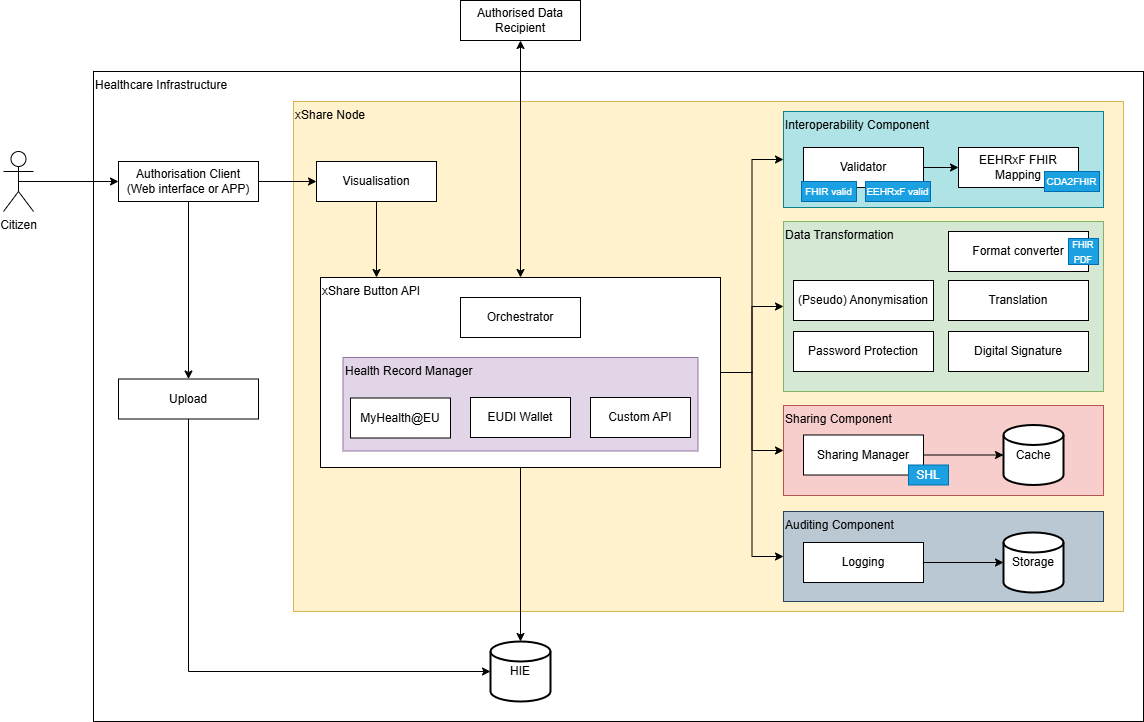

The diagram above was exported from draw.io. Its source (the exported page's mxGraphModel, read from the mxfile embedded in the PNG):
<mxGraphModel dx="1365" dy="779" grid="1" gridSize="10" guides="1" tooltips="1" connect="1" arrows="1" fold="1" page="1" pageScale="1" pageWidth="850" pageHeight="1100" math="0" shadow="0">
  <root>
    <mxCell id="0" />
    <mxCell id="1" parent="0" />
    <mxCell id="3QQ7aEGl3oEm1BZ8Pkhi-1" value="&lt;div&gt;Healthcare Infrastructure&lt;/div&gt;" style="rounded=0;whiteSpace=wrap;html=1;align=left;verticalAlign=top;" parent="1" vertex="1">
      <mxGeometry x="330" y="230" width="1050" height="650" as="geometry" />
    </mxCell>
    <mxCell id="3QQ7aEGl3oEm1BZ8Pkhi-2" value="xShare Node" style="rounded=0;whiteSpace=wrap;html=1;align=left;verticalAlign=top;fillColor=#fff2cc;strokeColor=#d6b656;" parent="1" vertex="1">
      <mxGeometry x="530" y="260" width="830" height="510" as="geometry" />
    </mxCell>
    <mxCell id="e09ehZz6Y9dlDLDQR6JW-9" style="edgeStyle=orthogonalEdgeStyle;rounded=0;orthogonalLoop=1;jettySize=auto;html=1;entryX=0;entryY=0.5;entryDx=0;entryDy=0;" edge="1" parent="1" source="3QQ7aEGl3oEm1BZ8Pkhi-3" target="3QQ7aEGl3oEm1BZ8Pkhi-15">
      <mxGeometry relative="1" as="geometry" />
    </mxCell>
    <mxCell id="e09ehZz6Y9dlDLDQR6JW-10" style="edgeStyle=orthogonalEdgeStyle;rounded=0;orthogonalLoop=1;jettySize=auto;html=1;entryX=0;entryY=0.5;entryDx=0;entryDy=0;" edge="1" parent="1" source="3QQ7aEGl3oEm1BZ8Pkhi-3" target="e09ehZz6Y9dlDLDQR6JW-3">
      <mxGeometry relative="1" as="geometry" />
    </mxCell>
    <mxCell id="e09ehZz6Y9dlDLDQR6JW-11" style="edgeStyle=orthogonalEdgeStyle;rounded=0;orthogonalLoop=1;jettySize=auto;html=1;entryX=0;entryY=0.5;entryDx=0;entryDy=0;" edge="1" parent="1" source="3QQ7aEGl3oEm1BZ8Pkhi-3" target="3QQ7aEGl3oEm1BZ8Pkhi-17">
      <mxGeometry relative="1" as="geometry" />
    </mxCell>
    <mxCell id="3QQ7aEGl3oEm1BZ8Pkhi-3" value="&lt;div&gt;xShare Button API&lt;/div&gt;" style="rounded=0;whiteSpace=wrap;html=1;align=left;verticalAlign=top;" parent="1" vertex="1">
      <mxGeometry x="557" y="436" width="400" height="190" as="geometry" />
    </mxCell>
    <mxCell id="3QQ7aEGl3oEm1BZ8Pkhi-4" value="" style="edgeStyle=orthogonalEdgeStyle;rounded=0;orthogonalLoop=1;jettySize=auto;html=1;" parent="1" source="3QQ7aEGl3oEm1BZ8Pkhi-5" target="3QQ7aEGl3oEm1BZ8Pkhi-14" edge="1">
      <mxGeometry relative="1" as="geometry" />
    </mxCell>
    <mxCell id="e09ehZz6Y9dlDLDQR6JW-15" style="edgeStyle=orthogonalEdgeStyle;rounded=0;orthogonalLoop=1;jettySize=auto;html=1;entryX=0.5;entryY=0;entryDx=0;entryDy=0;" edge="1" parent="1" source="3QQ7aEGl3oEm1BZ8Pkhi-5" target="e09ehZz6Y9dlDLDQR6JW-1">
      <mxGeometry relative="1" as="geometry" />
    </mxCell>
    <mxCell id="3QQ7aEGl3oEm1BZ8Pkhi-5" value="Authorisation Client &lt;br&gt;(Web interface or APP)" style="rounded=0;whiteSpace=wrap;html=1;align=center;verticalAlign=middle;" parent="1" vertex="1">
      <mxGeometry x="355" y="320" width="140" height="40" as="geometry" />
    </mxCell>
    <mxCell id="3QQ7aEGl3oEm1BZ8Pkhi-7" value="Authorised Data Recipient" style="rounded=0;whiteSpace=wrap;html=1;align=center;verticalAlign=middle;" parent="1" vertex="1">
      <mxGeometry x="697" y="159" width="120" height="40" as="geometry" />
    </mxCell>
    <mxCell id="3QQ7aEGl3oEm1BZ8Pkhi-54" style="edgeStyle=orthogonalEdgeStyle;rounded=0;orthogonalLoop=1;jettySize=auto;html=1;entryX=0;entryY=0.5;entryDx=0;entryDy=0;exitX=1;exitY=0.5;exitDx=0;exitDy=0;" parent="1" source="3QQ7aEGl3oEm1BZ8Pkhi-3" target="3QQ7aEGl3oEm1BZ8Pkhi-46" edge="1">
      <mxGeometry relative="1" as="geometry" />
    </mxCell>
    <mxCell id="3QQ7aEGl3oEm1BZ8Pkhi-11" value="Orchestrator" style="rounded=0;whiteSpace=wrap;html=1;" parent="1" vertex="1">
      <mxGeometry x="697" y="456" width="120" height="40" as="geometry" />
    </mxCell>
    <mxCell id="3QQ7aEGl3oEm1BZ8Pkhi-12" style="edgeStyle=orthogonalEdgeStyle;rounded=0;orthogonalLoop=1;jettySize=auto;html=1;startArrow=classic;startFill=1;exitX=0.5;exitY=0;exitDx=0;exitDy=0;" parent="1" source="3QQ7aEGl3oEm1BZ8Pkhi-3" target="3QQ7aEGl3oEm1BZ8Pkhi-7" edge="1">
      <mxGeometry relative="1" as="geometry">
        <mxPoint x="1102" y="420" as="sourcePoint" />
        <mxPoint x="1371.9655172413793" y="530" as="targetPoint" />
      </mxGeometry>
    </mxCell>
    <mxCell id="3QQ7aEGl3oEm1BZ8Pkhi-14" value="&lt;div&gt;Visualisation&lt;/div&gt;" style="rounded=0;whiteSpace=wrap;html=1;" parent="1" vertex="1">
      <mxGeometry x="553" y="320" width="120" height="40" as="geometry" />
    </mxCell>
    <mxCell id="3QQ7aEGl3oEm1BZ8Pkhi-15" value="&lt;div&gt;Interoperability Component&lt;/div&gt;" style="rounded=0;whiteSpace=wrap;html=1;align=left;verticalAlign=top;labelBackgroundColor=none;fillColor=#b0e3e6;strokeColor=#0e8088;" parent="1" vertex="1">
      <mxGeometry x="1020" y="270" width="320" height="96" as="geometry" />
    </mxCell>
    <mxCell id="3QQ7aEGl3oEm1BZ8Pkhi-16" value="EEHRxF FHIR Mapping" style="rounded=0;whiteSpace=wrap;html=1;" parent="1" vertex="1">
      <mxGeometry x="1195" y="306" width="120" height="40" as="geometry" />
    </mxCell>
    <mxCell id="3QQ7aEGl3oEm1BZ8Pkhi-17" value="&lt;div&gt;Auditing Component&lt;/div&gt;" style="rounded=0;whiteSpace=wrap;html=1;align=left;verticalAlign=top;labelBackgroundColor=none;fillColor=#bac8d3;strokeColor=#23445d;" parent="1" vertex="1">
      <mxGeometry x="1020" y="670" width="320" height="90" as="geometry" />
    </mxCell>
    <mxCell id="3QQ7aEGl3oEm1BZ8Pkhi-18" value="Validator" style="rounded=0;whiteSpace=wrap;html=1;" parent="1" vertex="1">
      <mxGeometry x="1040" y="306" width="120" height="40" as="geometry" />
    </mxCell>
    <mxCell id="3QQ7aEGl3oEm1BZ8Pkhi-19" value="" style="edgeStyle=orthogonalEdgeStyle;rounded=0;orthogonalLoop=1;jettySize=auto;html=1;" parent="1" source="3QQ7aEGl3oEm1BZ8Pkhi-18" target="3QQ7aEGl3oEm1BZ8Pkhi-16" edge="1">
      <mxGeometry relative="1" as="geometry" />
    </mxCell>
    <mxCell id="e09ehZz6Y9dlDLDQR6JW-2" style="edgeStyle=orthogonalEdgeStyle;rounded=0;orthogonalLoop=1;jettySize=auto;html=1;entryX=0;entryY=0.5;entryDx=0;entryDy=0;entryPerimeter=0;" edge="1" parent="1" source="3QQ7aEGl3oEm1BZ8Pkhi-23" target="e09ehZz6Y9dlDLDQR6JW-4">
      <mxGeometry relative="1" as="geometry">
        <mxPoint x="1215" y="721" as="targetPoint" />
      </mxGeometry>
    </mxCell>
    <mxCell id="3QQ7aEGl3oEm1BZ8Pkhi-23" value="&lt;div&gt;&lt;span style=&quot;background-color: initial;&quot;&gt;Logging&lt;/span&gt;&lt;br&gt;&lt;/div&gt;" style="rounded=0;whiteSpace=wrap;html=1;align=center;verticalAlign=middle;" parent="1" vertex="1">
      <mxGeometry x="1040" y="701" width="120" height="40" as="geometry" />
    </mxCell>
    <mxCell id="3QQ7aEGl3oEm1BZ8Pkhi-25" value="&lt;div&gt;Sharing Manager&lt;/div&gt;" style="rounded=0;whiteSpace=wrap;html=1;align=center;verticalAlign=middle;" parent="1" vertex="1">
      <mxGeometry x="1030" y="593.5" width="120" height="40" as="geometry" />
    </mxCell>
    <mxCell id="3QQ7aEGl3oEm1BZ8Pkhi-28" style="edgeStyle=orthogonalEdgeStyle;rounded=0;orthogonalLoop=1;jettySize=auto;html=1;exitX=0.5;exitY=0.5;exitDx=0;exitDy=0;exitPerimeter=0;entryX=0;entryY=0.5;entryDx=0;entryDy=0;" parent="1" source="3QQ7aEGl3oEm1BZ8Pkhi-29" target="3QQ7aEGl3oEm1BZ8Pkhi-5" edge="1">
      <mxGeometry relative="1" as="geometry">
        <mxPoint x="130" y="330" as="targetPoint" />
      </mxGeometry>
    </mxCell>
    <mxCell id="3QQ7aEGl3oEm1BZ8Pkhi-29" value="Citizen" style="shape=umlActor;verticalLabelPosition=bottom;verticalAlign=top;html=1;outlineConnect=0;" parent="1" vertex="1">
      <mxGeometry x="240" y="310" width="30" height="60" as="geometry" />
    </mxCell>
    <mxCell id="3QQ7aEGl3oEm1BZ8Pkhi-30" style="edgeStyle=orthogonalEdgeStyle;rounded=0;orthogonalLoop=1;jettySize=auto;html=1;exitX=0.5;exitY=1;exitDx=0;exitDy=0;" parent="1" edge="1">
      <mxGeometry relative="1" as="geometry">
        <mxPoint x="990" y="736" as="sourcePoint" />
        <mxPoint x="990" y="736" as="targetPoint" />
      </mxGeometry>
    </mxCell>
    <mxCell id="3QQ7aEGl3oEm1BZ8Pkhi-46" value="&lt;div&gt;Data Transformation&lt;/div&gt;" style="rounded=0;whiteSpace=wrap;html=1;align=left;verticalAlign=top;labelBackgroundColor=none;fillColor=#d5e8d4;strokeColor=#82b366;" parent="1" vertex="1">
      <mxGeometry x="1020" y="380" width="320" height="170" as="geometry" />
    </mxCell>
    <mxCell id="3QQ7aEGl3oEm1BZ8Pkhi-47" value="&lt;div&gt;(Pseudo) Anonymisation&lt;/div&gt;" style="rounded=0;whiteSpace=wrap;html=1;align=center;verticalAlign=middle;" parent="1" vertex="1">
      <mxGeometry x="1030" y="439" width="140" height="40" as="geometry" />
    </mxCell>
    <mxCell id="3QQ7aEGl3oEm1BZ8Pkhi-48" value="&lt;div&gt;Translation&lt;/div&gt;" style="rounded=0;whiteSpace=wrap;html=1;align=center;verticalAlign=middle;" parent="1" vertex="1">
      <mxGeometry x="1185" y="439" width="140" height="40" as="geometry" />
    </mxCell>
    <mxCell id="3QQ7aEGl3oEm1BZ8Pkhi-49" value="&lt;div&gt;Password Protection&lt;/div&gt;" style="rounded=0;whiteSpace=wrap;html=1;align=center;verticalAlign=middle;" parent="1" vertex="1">
      <mxGeometry x="1030" y="490" width="140" height="40" as="geometry" />
    </mxCell>
    <mxCell id="3QQ7aEGl3oEm1BZ8Pkhi-50" value="&lt;div&gt;Digital Signature&lt;/div&gt;" style="rounded=0;whiteSpace=wrap;html=1;align=center;verticalAlign=middle;" parent="1" vertex="1">
      <mxGeometry x="1185" y="490" width="140" height="40" as="geometry" />
    </mxCell>
    <mxCell id="3QQ7aEGl3oEm1BZ8Pkhi-51" value="HIE" style="strokeWidth=2;html=1;shape=mxgraph.flowchart.database;whiteSpace=wrap;" parent="1" vertex="1">
      <mxGeometry x="727" y="800" width="60" height="60" as="geometry" />
    </mxCell>
    <mxCell id="ZPfb0gJVKHJdMQJQ2fNH-1" value="Health Record Manager" style="rounded=0;whiteSpace=wrap;html=1;fillColor=#e1d5e7;strokeColor=#9673a6;align=left;verticalAlign=top;" parent="1" vertex="1">
      <mxGeometry x="579.5" y="516" width="355" height="93.5" as="geometry" />
    </mxCell>
    <mxCell id="ZPfb0gJVKHJdMQJQ2fNH-4" value="MyHealth@EU" style="rounded=0;whiteSpace=wrap;html=1;verticalAlign=middle;align=center;" parent="1" vertex="1">
      <mxGeometry x="587" y="556.5" width="100" height="40" as="geometry" />
    </mxCell>
    <mxCell id="ZPfb0gJVKHJdMQJQ2fNH-5" value="EUDI Wallet" style="rounded=0;whiteSpace=wrap;html=1;verticalAlign=middle;align=center;" parent="1" vertex="1">
      <mxGeometry x="707" y="556" width="100" height="40" as="geometry" />
    </mxCell>
    <mxCell id="ZPfb0gJVKHJdMQJQ2fNH-6" value="Custom API" style="rounded=0;whiteSpace=wrap;html=1;verticalAlign=middle;align=center;" parent="1" vertex="1">
      <mxGeometry x="827" y="556" width="100" height="40" as="geometry" />
    </mxCell>
    <mxCell id="ZPfb0gJVKHJdMQJQ2fNH-8" style="edgeStyle=orthogonalEdgeStyle;rounded=0;orthogonalLoop=1;jettySize=auto;html=1;exitX=0.5;exitY=1;exitDx=0;exitDy=0;" parent="1" source="ZPfb0gJVKHJdMQJQ2fNH-1" target="ZPfb0gJVKHJdMQJQ2fNH-1" edge="1">
      <mxGeometry relative="1" as="geometry" />
    </mxCell>
    <mxCell id="KUS1rw08NQm0ADydj860-1" value="&lt;div&gt;Format converter&lt;/div&gt;" style="rounded=0;whiteSpace=wrap;html=1;align=center;verticalAlign=middle;" parent="1" vertex="1">
      <mxGeometry x="1185" y="390" width="140" height="40" as="geometry" />
    </mxCell>
    <mxCell id="e09ehZz6Y9dlDLDQR6JW-1" value="Upload" style="rounded=0;whiteSpace=wrap;html=1;align=center;verticalAlign=middle;" vertex="1" parent="1">
      <mxGeometry x="355" y="537.5" width="140" height="40" as="geometry" />
    </mxCell>
    <mxCell id="e09ehZz6Y9dlDLDQR6JW-3" value="&lt;div&gt;Sharing Component&lt;/div&gt;" style="rounded=0;whiteSpace=wrap;html=1;align=left;verticalAlign=top;labelBackgroundColor=none;fillColor=#f8cecc;strokeColor=#b85450;" vertex="1" parent="1">
      <mxGeometry x="1020" y="564" width="320" height="90" as="geometry" />
    </mxCell>
    <mxCell id="e09ehZz6Y9dlDLDQR6JW-4" value="Storage" style="strokeWidth=2;html=1;shape=mxgraph.flowchart.database;whiteSpace=wrap;" vertex="1" parent="1">
      <mxGeometry x="1240" y="691" width="60" height="60" as="geometry" />
    </mxCell>
    <mxCell id="e09ehZz6Y9dlDLDQR6JW-6" value="&lt;div&gt;&lt;span style=&quot;background-color: initial;&quot;&gt;Sharing Manager&lt;/span&gt;&lt;br&gt;&lt;/div&gt;" style="rounded=0;whiteSpace=wrap;html=1;align=center;verticalAlign=middle;" vertex="1" parent="1">
      <mxGeometry x="1040" y="593.5" width="120" height="40" as="geometry" />
    </mxCell>
    <mxCell id="e09ehZz6Y9dlDLDQR6JW-7" value="Cache" style="strokeWidth=2;html=1;shape=mxgraph.flowchart.database;whiteSpace=wrap;" vertex="1" parent="1">
      <mxGeometry x="1240" y="583.5" width="60" height="60" as="geometry" />
    </mxCell>
    <mxCell id="e09ehZz6Y9dlDLDQR6JW-8" style="edgeStyle=orthogonalEdgeStyle;rounded=0;orthogonalLoop=1;jettySize=auto;html=1;entryX=0;entryY=0.5;entryDx=0;entryDy=0;entryPerimeter=0;" edge="1" parent="1" source="e09ehZz6Y9dlDLDQR6JW-6" target="e09ehZz6Y9dlDLDQR6JW-7">
      <mxGeometry relative="1" as="geometry" />
    </mxCell>
    <mxCell id="e09ehZz6Y9dlDLDQR6JW-14" style="edgeStyle=orthogonalEdgeStyle;rounded=0;orthogonalLoop=1;jettySize=auto;html=1;entryX=0.14;entryY=0;entryDx=0;entryDy=0;entryPerimeter=0;" edge="1" parent="1" source="3QQ7aEGl3oEm1BZ8Pkhi-14" target="3QQ7aEGl3oEm1BZ8Pkhi-3">
      <mxGeometry relative="1" as="geometry" />
    </mxCell>
    <mxCell id="e09ehZz6Y9dlDLDQR6JW-16" style="edgeStyle=orthogonalEdgeStyle;rounded=0;orthogonalLoop=1;jettySize=auto;html=1;entryX=0;entryY=0.5;entryDx=0;entryDy=0;entryPerimeter=0;" edge="1" parent="1" source="e09ehZz6Y9dlDLDQR6JW-1" target="3QQ7aEGl3oEm1BZ8Pkhi-51">
      <mxGeometry relative="1" as="geometry">
        <Array as="points">
          <mxPoint x="425" y="830" />
        </Array>
      </mxGeometry>
    </mxCell>
    <mxCell id="e09ehZz6Y9dlDLDQR6JW-17" style="edgeStyle=orthogonalEdgeStyle;rounded=0;orthogonalLoop=1;jettySize=auto;html=1;entryX=0.5;entryY=0;entryDx=0;entryDy=0;entryPerimeter=0;" edge="1" parent="1" source="3QQ7aEGl3oEm1BZ8Pkhi-3" target="3QQ7aEGl3oEm1BZ8Pkhi-51">
      <mxGeometry relative="1" as="geometry" />
    </mxCell>
    <mxCell id="e09ehZz6Y9dlDLDQR6JW-18" value="&lt;div&gt;&lt;span style=&quot;background-color: initial;&quot;&gt;SHL&lt;/span&gt;&lt;br&gt;&lt;/div&gt;" style="rounded=0;whiteSpace=wrap;html=1;align=center;verticalAlign=middle;fillColor=#1ba1e2;fontColor=#ffffff;strokeColor=#006EAF;" vertex="1" parent="1">
      <mxGeometry x="1145" y="623.5" width="40" height="20" as="geometry" />
    </mxCell>
    <mxCell id="e09ehZz6Y9dlDLDQR6JW-19" value="&lt;div&gt;&lt;span style=&quot;background-color: initial;&quot;&gt;&lt;font style=&quot;font-size: 9px;&quot;&gt;FHIR PDF&lt;/font&gt;&lt;/span&gt;&lt;br&gt;&lt;/div&gt;" style="rounded=0;whiteSpace=wrap;html=1;align=center;verticalAlign=middle;fillColor=#1ba1e2;fontColor=#ffffff;strokeColor=#006EAF;" vertex="1" parent="1">
      <mxGeometry x="1305" y="397" width="30" height="26" as="geometry" />
    </mxCell>
    <mxCell id="e09ehZz6Y9dlDLDQR6JW-20" value="&lt;div&gt;&lt;font style=&quot;font-size: 10px;&quot;&gt;CDA2FHIR&lt;/font&gt;&lt;/div&gt;" style="rounded=0;whiteSpace=wrap;html=1;align=center;verticalAlign=middle;fillColor=#1ba1e2;fontColor=#ffffff;strokeColor=#006EAF;" vertex="1" parent="1">
      <mxGeometry x="1281" y="330" width="55" height="20" as="geometry" />
    </mxCell>
    <mxCell id="e09ehZz6Y9dlDLDQR6JW-21" value="&lt;div&gt;&lt;font style=&quot;font-size: 10px;&quot;&gt;FHIR valid&lt;/font&gt;&lt;/div&gt;" style="rounded=0;whiteSpace=wrap;html=1;align=center;verticalAlign=middle;fillColor=#1ba1e2;fontColor=#ffffff;strokeColor=#006EAF;" vertex="1" parent="1">
      <mxGeometry x="1038" y="340" width="55" height="20" as="geometry" />
    </mxCell>
    <mxCell id="e09ehZz6Y9dlDLDQR6JW-22" value="&lt;div&gt;&lt;font style=&quot;font-size: 10px;&quot;&gt;EEHRxF valid&lt;/font&gt;&lt;/div&gt;" style="rounded=0;whiteSpace=wrap;html=1;align=center;verticalAlign=middle;fillColor=#1ba1e2;fontColor=#ffffff;strokeColor=#006EAF;" vertex="1" parent="1">
      <mxGeometry x="1102" y="340" width="65" height="20" as="geometry" />
    </mxCell>
  </root>
</mxGraphModel>